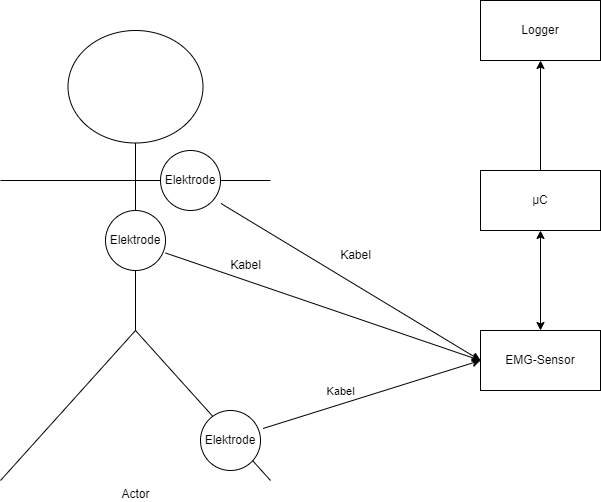

The diagram above was exported from draw.io. Its source (the exported page's mxGraphModel, read from the mxfile embedded in the PNG):
<mxGraphModel dx="1110" dy="626" grid="1" gridSize="10" guides="1" tooltips="1" connect="1" arrows="1" fold="1" page="1" pageScale="1" pageWidth="827" pageHeight="1169" math="0" shadow="0">
  <root>
    <mxCell id="0" />
    <mxCell id="1" parent="0" />
    <mxCell id="h9_TtN8OVUvwcKB4yOyT-1" value="µC" style="rounded=0;whiteSpace=wrap;html=1;" parent="1" vertex="1">
      <mxGeometry x="570" y="440" width="120" height="60" as="geometry" />
    </mxCell>
    <mxCell id="HiTbVvHkN0oDQBeoZLuN-1" value="Actor" style="shape=umlActor;verticalLabelPosition=bottom;verticalAlign=top;html=1;outlineConnect=0;" vertex="1" parent="1">
      <mxGeometry x="90" y="300" width="270" height="450" as="geometry" />
    </mxCell>
    <mxCell id="HiTbVvHkN0oDQBeoZLuN-3" value="Elektrode" style="ellipse;whiteSpace=wrap;html=1;aspect=fixed;" vertex="1" parent="1">
      <mxGeometry x="250" y="420" width="60" height="60" as="geometry" />
    </mxCell>
    <mxCell id="HiTbVvHkN0oDQBeoZLuN-4" value="Elektrode" style="ellipse;whiteSpace=wrap;html=1;aspect=fixed;" vertex="1" parent="1">
      <mxGeometry x="290" y="680" width="60" height="60" as="geometry" />
    </mxCell>
    <mxCell id="HiTbVvHkN0oDQBeoZLuN-5" value="Elektrode" style="ellipse;whiteSpace=wrap;html=1;aspect=fixed;" vertex="1" parent="1">
      <mxGeometry x="195" y="480" width="60" height="60" as="geometry" />
    </mxCell>
    <mxCell id="HiTbVvHkN0oDQBeoZLuN-8" value="Logger" style="rounded=0;whiteSpace=wrap;html=1;" vertex="1" parent="1">
      <mxGeometry x="570" y="270" width="120" height="60" as="geometry" />
    </mxCell>
    <mxCell id="HiTbVvHkN0oDQBeoZLuN-11" value="EMG-Sensor" style="rounded=0;whiteSpace=wrap;html=1;" vertex="1" parent="1">
      <mxGeometry x="570" y="600" width="120" height="60" as="geometry" />
    </mxCell>
    <mxCell id="HiTbVvHkN0oDQBeoZLuN-12" value="" style="endArrow=classic;startArrow=classic;html=1;rounded=0;entryX=0.5;entryY=1;entryDx=0;entryDy=0;exitX=0.5;exitY=0;exitDx=0;exitDy=0;" edge="1" parent="1" source="HiTbVvHkN0oDQBeoZLuN-11" target="h9_TtN8OVUvwcKB4yOyT-1">
      <mxGeometry width="50" height="50" relative="1" as="geometry">
        <mxPoint x="450" y="580" as="sourcePoint" />
        <mxPoint x="500" y="530" as="targetPoint" />
      </mxGeometry>
    </mxCell>
    <mxCell id="HiTbVvHkN0oDQBeoZLuN-13" value="" style="endArrow=classic;html=1;rounded=0;entryX=0;entryY=0.5;entryDx=0;entryDy=0;exitX=1.008;exitY=0.883;exitDx=0;exitDy=0;exitPerimeter=0;" edge="1" parent="1" source="HiTbVvHkN0oDQBeoZLuN-3" target="HiTbVvHkN0oDQBeoZLuN-11">
      <mxGeometry width="50" height="50" relative="1" as="geometry">
        <mxPoint x="400" y="580" as="sourcePoint" />
        <mxPoint x="450" y="530" as="targetPoint" />
      </mxGeometry>
    </mxCell>
    <mxCell id="HiTbVvHkN0oDQBeoZLuN-14" value="" style="endArrow=classic;html=1;rounded=0;entryX=0;entryY=0.5;entryDx=0;entryDy=0;exitX=1;exitY=0.708;exitDx=0;exitDy=0;exitPerimeter=0;" edge="1" parent="1" source="HiTbVvHkN0oDQBeoZLuN-5" target="HiTbVvHkN0oDQBeoZLuN-11">
      <mxGeometry width="50" height="50" relative="1" as="geometry">
        <mxPoint x="320" y="620" as="sourcePoint" />
        <mxPoint x="370" y="570" as="targetPoint" />
      </mxGeometry>
    </mxCell>
    <mxCell id="HiTbVvHkN0oDQBeoZLuN-15" value="" style="endArrow=classic;html=1;rounded=0;entryX=0;entryY=0.5;entryDx=0;entryDy=0;exitX=1.042;exitY=0.3;exitDx=0;exitDy=0;exitPerimeter=0;" edge="1" parent="1" source="HiTbVvHkN0oDQBeoZLuN-4" target="HiTbVvHkN0oDQBeoZLuN-11">
      <mxGeometry width="50" height="50" relative="1" as="geometry">
        <mxPoint x="410" y="690" as="sourcePoint" />
        <mxPoint x="460" y="640" as="targetPoint" />
      </mxGeometry>
    </mxCell>
    <mxCell id="HiTbVvHkN0oDQBeoZLuN-16" value="Kabel" style="edgeLabel;html=1;align=center;verticalAlign=middle;resizable=0;points=[];" vertex="1" connectable="0" parent="HiTbVvHkN0oDQBeoZLuN-15">
      <mxGeometry x="-0.2179" y="-5" relative="1" as="geometry">
        <mxPoint x="-9" y="-16" as="offset" />
      </mxGeometry>
    </mxCell>
    <mxCell id="HiTbVvHkN0oDQBeoZLuN-17" value="Kabel" style="text;html=1;align=center;verticalAlign=middle;resizable=0;points=[];autosize=1;strokeColor=none;fillColor=none;" vertex="1" parent="1">
      <mxGeometry x="310" y="520" width="50" height="30" as="geometry" />
    </mxCell>
    <mxCell id="HiTbVvHkN0oDQBeoZLuN-18" value="Kabel" style="text;html=1;align=center;verticalAlign=middle;resizable=0;points=[];autosize=1;strokeColor=none;fillColor=none;" vertex="1" parent="1">
      <mxGeometry x="420" y="510" width="50" height="30" as="geometry" />
    </mxCell>
    <mxCell id="HiTbVvHkN0oDQBeoZLuN-19" value="" style="endArrow=classic;html=1;rounded=0;exitX=0.5;exitY=0;exitDx=0;exitDy=0;entryX=0.5;entryY=1;entryDx=0;entryDy=0;" edge="1" parent="1" source="h9_TtN8OVUvwcKB4yOyT-1" target="HiTbVvHkN0oDQBeoZLuN-8">
      <mxGeometry width="50" height="50" relative="1" as="geometry">
        <mxPoint x="610" y="410" as="sourcePoint" />
        <mxPoint x="660" y="360" as="targetPoint" />
      </mxGeometry>
    </mxCell>
  </root>
</mxGraphModel>